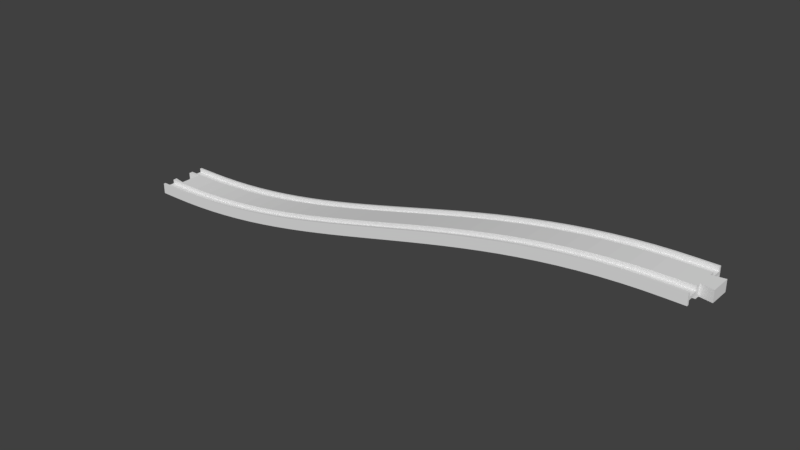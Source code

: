 # Source: slope.blend  (saved by Blender 2.78.0; exported with 4.5.12 LTS)
import bpy
from mathutils import Matrix  # noqa: F401  (used for matrix-valued properties, if any)

bpy.ops.wm.read_factory_settings(use_empty=True)
scene = bpy.context.scene
scene.name = 'Untitled'

# ---- collections
col_collection_1 = bpy.data.collections.new('Collection 1'); scene.collection.children.link(col_collection_1)

# ---- world
world_world = bpy.data.worlds.new('World'); scene.world = world_world
world_world.color = (0.05088, 0.05088, 0.05088)
world_world.use_sun_shadow = False
world_world.sun_shadow_jitter_overblur = 0.0
world_world.cycles.sampling_method = 'MANUAL'

# ---- meshes
me_cube_mesh_dat_055 = bpy.data.meshes.new('cube_mesh_dat.055')
me_cube_mesh_dat_055.from_pydata([(0.25, 9.5, 4.0), (0.25, 9.5, 1.0), (0.25, 17.5, 1.0), (0.25, 17.5, 4.0), (0.25, 19.0, 4.0), (0.25, 19.0, -4.0), (0.25, 17.5, -4.0), (0.25, 17.5, -1.0), (0.25, 9.5, -1.0), (0.25, 9.5, -4.0), (0.25, -9.5, -4.0), (0.25, -9.5, -1.0), (0.25, -17.5, -1.0), (0.25, -17.5, -4.0), (0.25, -19.0, -4.0), (0.25, -19.0, 4.0), (0.25, -17.5, 4.0), (0.25, -17.5, 1.0), (0.25, -9.5, 1.0), (0.25, -9.5, 4.0), (13.5, 9.5, 4.0), (13.5, 9.5, 1.0), (13.5, 17.5, 1.0), (13.5, 17.5, 4.0), (13.5, 19.0, 4.0), (13.5, 19.0, -4.0), (13.5, 17.5, -4.0), (13.5, 17.5, -1.0), (13.5, 9.5, -1.0), (13.5, 9.5, -4.0), (13.5, -9.5, -4.0), (13.5, -9.5, -1.0), (13.5, -17.5, -1.0), (13.5, -17.5, -4.0), (13.5, -19.0, -4.0), (13.5, -19.0, 4.0), (13.5, -17.5, 4.0), (13.5, -17.5, 1.0), (13.5, -9.5, 1.0), (13.5, -9.5, 4.0), (26.9, 9.5, 4.144), (26.98, 9.5, 1.145), (26.98, 17.5, 1.145), (26.9, 17.5, 4.144), (26.9, 19.0, 4.144), (27.1, 19.0, -3.854), (27.1, 17.5, -3.854), (27.02, 17.5, -0.8547), (27.02, 9.5, -0.8547), (27.1, 9.5, -3.854), (27.1, -9.5, -3.854), (27.02, -9.5, -0.8547), (27.02, -17.5, -0.8547), (27.1, -17.5, -3.854), (27.1, -19.0, -3.854), (26.9, -19.0, 4.144), (26.9, -17.5, 4.144), (26.98, -17.5, 1.145), (26.98, -9.5, 1.145), (26.9, -9.5, 4.144), (40.3, 9.5, 4.648), (40.45, 9.5, 1.652), (40.45, 17.5, 1.652), (40.3, 17.5, 4.648), (40.3, 19.0, 4.648), (40.7, 19.0, -3.342), (40.7, 17.5, -3.342), (40.55, 17.5, -0.3456), (40.55, 9.5, -0.3456), (40.7, 9.5, -3.342), (40.7, -9.5, -3.342), (40.55, -9.5, -0.3456), (40.55, -17.5, -0.3456), (40.7, -17.5, -3.342), (40.7, -19.0, -3.342), (40.3, -19.0, 4.648), (40.3, -17.5, 4.648), (40.45, -17.5, 1.652), (40.45, -9.5, 1.652), (40.3, -9.5, 4.648), (53.69, 9.5, 5.509), (53.92, 9.5, 2.518), (53.92, 17.5, 2.518), (53.69, 17.5, 5.509), (53.69, 19.0, 5.509), (54.31, 19.0, -2.467), (54.31, 17.5, -2.467), (54.08, 17.5, 0.5239), (54.08, 9.5, 0.5239), (54.31, 9.5, -2.467), (54.31, -9.5, -2.467), (54.08, -9.5, 0.5239), (54.08, -17.5, 0.5239), (54.31, -17.5, -2.467), (54.31, -19.0, -2.467), (53.69, -19.0, 5.509), (53.69, -17.5, 5.509), (53.92, -17.5, 2.518), (53.92, -9.5, 2.518), (53.69, -9.5, 5.509), (67.09, 9.5, 6.718), (67.4, 9.5, 3.733), (67.4, 17.5, 3.733), (67.09, 17.5, 6.718), (67.09, 19.0, 6.718), (67.91, 19.0, -1.24), (67.91, 17.5, -1.24), (67.6, 17.5, 1.744), (67.6, 9.5, 1.744), (67.91, 9.5, -1.24), (67.91, -9.5, -1.24), (67.6, -9.5, 1.744), (67.6, -17.5, 1.744), (67.91, -17.5, -1.24), (67.91, -19.0, -1.24), (67.09, -19.0, 6.718), (67.09, -17.5, 6.718), (67.4, -17.5, 3.733), (67.4, -9.5, 3.733), (67.09, -9.5, 6.718), (80.5, 9.5, 8.261), (80.87, 9.5, 5.285), (80.87, 17.5, 5.285), (80.5, 17.5, 8.261), (80.5, 19.0, 8.261), (81.5, 19.0, 0.3251), (81.5, 17.5, 0.3251), (81.13, 17.5, 3.301), (81.13, 9.5, 3.301), (81.5, 9.5, 0.3251), (81.5, -9.5, 0.3251), (81.13, -9.5, 3.301), (81.13, -17.5, 3.301), (81.5, -17.5, 0.3251), (81.5, -19.0, 0.3251), (80.5, -19.0, 8.261), (80.5, -17.5, 8.261), (80.87, -17.5, 5.285), (80.87, -9.5, 5.285), (80.5, -9.5, 8.261), (93.91, 9.5, 10.12), (94.35, 9.5, 7.156), (94.35, 17.5, 7.156), (93.91, 17.5, 10.12), (93.91, 19.0, 10.12), (95.09, 19.0, 2.211), (95.09, 17.5, 2.211), (94.65, 17.5, 5.178), (94.65, 9.5, 5.178), (95.09, 9.5, 2.211), (95.09, -9.5, 2.211), (94.65, -9.5, 5.178), (94.65, -17.5, 5.178), (95.09, -17.5, 2.211), (95.09, -19.0, 2.211), (93.91, -19.0, 10.12), (93.91, -17.5, 10.12), (94.35, -17.5, 7.156), (94.35, -9.5, 7.156), (93.91, -9.5, 10.12), (107.3, 9.5, 12.28), (107.8, 9.5, 9.324), (107.8, 17.5, 9.324), (107.3, 17.5, 12.28), (107.3, 19.0, 12.28), (108.7, 19.0, 4.396), (108.7, 17.5, 4.396), (108.2, 17.5, 7.353), (108.2, 9.5, 7.353), (108.7, 9.5, 4.396), (108.7, -9.5, 4.396), (108.2, -9.5, 7.353), (108.2, -17.5, 7.353), (108.7, -17.5, 4.396), (108.7, -19.0, 4.396), (107.3, -19.0, 12.28), (107.3, -17.5, 12.28), (107.8, -17.5, 9.324), (107.8, -9.5, 9.324), (107.3, -9.5, 12.28), (120.8, 9.5, 14.71), (121.3, 9.5, 11.77), (121.3, 17.5, 11.77), (120.8, 17.5, 14.71), (120.8, 19.0, 14.71), (122.2, 19.0, 6.856), (122.2, 17.5, 6.856), (121.7, 17.5, 9.803), (121.7, 9.5, 9.803), (122.2, 9.5, 6.856), (122.2, -9.5, 6.856), (121.7, -9.5, 9.803), (121.7, -17.5, 9.803), (122.2, -17.5, 6.856), (122.2, -19.0, 6.856), (120.8, -19.0, 14.71), (120.8, -17.5, 14.71), (121.3, -17.5, 11.77), (121.3, -9.5, 11.77), (120.8, -9.5, 14.71), (134.2, 9.5, 17.39), (134.8, 9.5, 14.46), (134.8, 17.5, 14.46), (134.2, 17.5, 17.39), (134.2, 19.0, 17.39), (135.8, 19.0, 9.562), (135.8, 17.5, 9.562), (135.2, 17.5, 12.5), (135.2, 9.5, 12.5), (135.8, 9.5, 9.562), (135.8, -9.5, 9.562), (135.2, -9.5, 12.5), (135.2, -17.5, 12.5), (135.8, -17.5, 9.562), (135.8, -19.0, 9.562), (134.2, -19.0, 17.39), (134.2, -17.5, 17.39), (134.8, -17.5, 14.46), (134.8, -9.5, 14.46), (134.2, -9.5, 17.39), (147.6, 9.5, 20.29), (148.3, 9.5, 17.36), (148.3, 17.5, 17.36), (147.6, 17.5, 20.29), (147.6, 19.0, 20.29), (149.4, 19.0, 12.48), (149.4, 17.5, 12.48), (148.7, 17.5, 15.41), (148.7, 9.5, 15.41), (149.4, 9.5, 12.48), (149.4, -9.5, 12.48), (148.7, -9.5, 15.41), (148.7, -17.5, 15.41), (149.4, -17.5, 12.48), (149.4, -19.0, 12.48), (147.6, -19.0, 20.29), (147.6, -17.5, 20.29), (148.3, -17.5, 17.36), (148.3, -9.5, 17.36), (147.6, -9.5, 20.29), (161.1, 9.5, 23.38), (161.8, 9.5, 20.46), (161.8, 17.5, 20.46), (161.1, 17.5, 23.38), (161.1, 19.0, 23.38), (162.9, 19.0, 15.59), (162.9, 17.5, 15.59), (162.2, 17.5, 18.51), (162.2, 9.5, 18.51), (162.9, 9.5, 15.59), (162.9, -9.5, 15.59), (162.2, -9.5, 18.51), (162.2, -17.5, 18.51), (162.9, -17.5, 15.59), (162.9, -19.0, 15.59), (161.1, -19.0, 23.38), (161.1, -17.5, 23.38), (161.8, -17.5, 20.46), (161.8, -9.5, 20.46), (161.1, -9.5, 23.38), (174.5, 9.5, 26.61), (175.3, 9.5, 23.7), (175.3, 17.5, 23.7), (174.5, 17.5, 26.61), (174.5, 19.0, 26.61), (176.5, 19.0, 18.84), (176.5, 17.5, 18.84), (175.7, 17.5, 21.76), (175.7, 9.5, 21.76), (176.5, 9.5, 18.84), (176.5, -9.5, 18.84), (175.7, -9.5, 21.76), (175.7, -17.5, 21.76), (176.5, -17.5, 18.84), (176.5, -19.0, 18.84), (174.5, -19.0, 26.61), (174.5, -17.5, 26.61), (175.3, -17.5, 23.7), (175.3, -9.5, 23.7), (174.5, -9.5, 26.61), (188.0, 9.5, 29.97), (188.8, 9.5, 27.06), (188.8, 17.5, 27.06), (188.0, 17.5, 29.97), (188.0, 19.0, 29.97), (190.0, 19.0, 22.21), (190.0, 17.5, 22.21), (189.2, 17.5, 25.12), (189.2, 9.5, 25.12), (190.0, 9.5, 22.21), (190.0, -9.5, 22.21), (189.2, -9.5, 25.12), (189.2, -17.5, 25.12), (190.0, -17.5, 22.21), (190.0, -19.0, 22.21), (188.0, -19.0, 29.97), (188.0, -17.5, 29.97), (188.8, -17.5, 27.06), (188.8, -9.5, 27.06), (188.0, -9.5, 29.97), (201.5, 9.5, 33.4), (202.3, 9.5, 30.49), (202.3, 17.5, 30.49), (201.5, 17.5, 33.4), (201.5, 19.0, 33.4), (203.5, 19.0, 25.65), (203.5, 17.5, 25.65), (202.7, 17.5, 28.56), (202.7, 9.5, 28.56), (203.5, 9.5, 25.65), (203.5, -9.5, 25.65), (202.7, -9.5, 28.56), (202.7, -17.5, 28.56), (203.5, -17.5, 25.65), (203.5, -19.0, 25.65), (201.5, -19.0, 33.4), (201.5, -17.5, 33.4), (202.3, -17.5, 30.49), (202.3, -9.5, 30.49), (201.5, -9.5, 33.4), (215.0, 9.5, 36.87), (215.8, 9.5, 33.97), (215.8, 17.5, 33.97), (215.0, 17.5, 36.87), (215.0, 19.0, 36.87), (217.0, 19.0, 29.13), (217.0, 17.5, 29.13), (216.2, 17.5, 32.03), (216.2, 9.5, 32.03), (217.0, 9.5, 29.13), (217.0, -9.5, 29.13), (216.2, -9.5, 32.03), (216.2, -17.5, 32.03), (217.0, -17.5, 29.13), (217.0, -19.0, 29.13), (215.0, -19.0, 36.87), (215.0, -17.5, 36.87), (215.8, -17.5, 33.97), (215.8, -9.5, 33.97), (215.0, -9.5, 36.87), (228.5, 9.5, 40.35), (229.3, 9.5, 37.44), (229.3, 17.5, 37.44), (228.5, 17.5, 40.35), (228.5, 19.0, 40.35), (230.5, 19.0, 32.6), (230.5, 17.5, 32.6), (229.7, 17.5, 35.51), (229.7, 9.5, 35.51), (230.5, 9.5, 32.6), (230.5, -9.5, 32.6), (229.7, -9.5, 35.51), (229.7, -17.5, 35.51), (230.5, -17.5, 32.6), (230.5, -19.0, 32.6), (228.5, -19.0, 40.35), (228.5, -17.5, 40.35), (229.3, -17.5, 37.44), (229.3, -9.5, 37.44), (228.5, -9.5, 40.35), (242.0, 9.5, 43.79), (242.8, 9.5, 40.88), (242.8, 17.5, 40.88), (242.0, 17.5, 43.79), (242.0, 19.0, 43.79), (244.0, 19.0, 36.03), (244.0, 17.5, 36.03), (243.2, 17.5, 38.94), (243.2, 9.5, 38.94), (244.0, 9.5, 36.03), (244.0, -9.5, 36.03), (243.2, -9.5, 38.94), (243.2, -17.5, 38.94), (244.0, -17.5, 36.03), (244.0, -19.0, 36.03), (242.0, -19.0, 43.79), (242.0, -17.5, 43.79), (242.8, -17.5, 40.88), (242.8, -9.5, 40.88), (242.0, -9.5, 43.79), (255.5, 9.5, 47.16), (256.3, 9.5, 44.24), (256.3, 17.5, 44.24), (255.5, 17.5, 47.16), (255.5, 19.0, 47.16), (257.5, 19.0, 39.39), (257.5, 17.5, 39.39), (256.7, 17.5, 42.3), (256.7, 9.5, 42.3), (257.5, 9.5, 39.39), (257.5, -9.5, 39.39), (256.7, -9.5, 42.3), (256.7, -17.5, 42.3), (257.5, -17.5, 39.39), (257.5, -19.0, 39.39), (255.5, -19.0, 47.16), (255.5, -17.5, 47.16), (256.3, -17.5, 44.24), (256.3, -9.5, 44.24), (255.5, -9.5, 47.16), (269.1, 9.5, 50.41), (269.8, 9.5, 47.49), (269.8, 17.5, 47.49), (269.1, 17.5, 50.41), (269.1, 19.0, 50.41), (270.9, 19.0, 42.62), (270.9, 17.5, 42.62), (270.2, 17.5, 45.54), (270.2, 9.5, 45.54), (270.9, 9.5, 42.62), (270.9, -9.5, 42.62), (270.2, -9.5, 45.54), (270.2, -17.5, 45.54), (270.9, -17.5, 42.62), (270.9, -19.0, 42.62), (269.1, -19.0, 50.41), (269.1, -17.5, 50.41), (269.8, -17.5, 47.49), (269.8, -9.5, 47.49), (269.1, -9.5, 50.41), (282.6, 9.5, 53.52), (283.3, 9.5, 50.59), (283.3, 17.5, 50.59), (282.6, 17.5, 53.52), (282.6, 19.0, 53.52), (284.4, 19.0, 45.71), (284.4, 17.5, 45.71), (283.7, 17.5, 48.64), (283.7, 9.5, 48.64), (284.4, 9.5, 45.71), (284.4, -9.5, 45.71), (283.7, -9.5, 48.64), (283.7, -17.5, 48.64), (284.4, -17.5, 45.71), (284.4, -19.0, 45.71), (282.6, -19.0, 53.52), (282.6, -17.5, 53.52), (283.3, -17.5, 50.59), (283.3, -9.5, 50.59), (282.6, -9.5, 53.52), (296.2, 9.5, 56.44), (296.8, 9.5, 53.5), (296.8, 17.5, 53.5), (296.2, 17.5, 56.44), (296.2, 19.0, 56.44), (297.8, 19.0, 48.61), (297.8, 17.5, 48.61), (297.2, 17.5, 51.54), (297.2, 9.5, 51.54), (297.8, 9.5, 48.61), (297.8, -9.5, 48.61), (297.2, -9.5, 51.54), (297.2, -17.5, 51.54), (297.8, -17.5, 48.61), (297.8, -19.0, 48.61), (296.2, -19.0, 56.44), (296.2, -17.5, 56.44), (296.8, -17.5, 53.5), (296.8, -9.5, 53.5), (296.2, -9.5, 56.44), (309.8, 9.5, 59.14), (310.3, 9.5, 56.2), (310.3, 17.5, 56.2), (309.8, 17.5, 59.14), (309.8, 19.0, 59.14), (311.2, 19.0, 51.29), (311.2, 17.5, 51.29), (310.7, 17.5, 54.23), (310.7, 9.5, 54.23), (311.2, 9.5, 51.29), (311.2, -9.5, 51.29), (310.7, -9.5, 54.23), (310.7, -17.5, 54.23), (311.2, -17.5, 51.29), (311.2, -19.0, 51.29), (309.8, -19.0, 59.14), (309.8, -17.5, 59.14), (310.3, -17.5, 56.2), (310.3, -9.5, 56.2), (309.8, -9.5, 59.14), (323.3, 9.5, 61.6), (323.8, 9.5, 58.65), (323.8, 17.5, 58.65), (323.3, 17.5, 61.6), (323.3, 19.0, 61.6), (324.7, 19.0, 53.72), (324.7, 17.5, 53.72), (324.2, 17.5, 56.68), (324.2, 9.5, 56.68), (324.7, 9.5, 53.72), (324.7, -9.5, 53.72), (324.2, -9.5, 56.68), (324.2, -17.5, 56.68), (324.7, -17.5, 53.72), (324.7, -19.0, 53.72), (323.3, -19.0, 61.6), (323.3, -17.5, 61.6), (323.8, -17.5, 58.65), (323.8, -9.5, 58.65), (323.3, -9.5, 61.6), (336.9, 9.5, 63.79), (337.4, 9.5, 60.82), (337.4, 17.5, 60.82), (336.9, 17.5, 63.79), (336.9, 19.0, 63.79), (338.1, 19.0, 55.88), (338.1, 17.5, 55.88), (337.6, 17.5, 58.84), (337.6, 9.5, 58.84), (338.1, 9.5, 55.88), (338.1, -9.5, 55.88), (337.6, -9.5, 58.84), (337.6, -17.5, 58.84), (338.1, -17.5, 55.88), (338.1, -19.0, 55.88), (336.9, -19.0, 63.79), (336.9, -17.5, 63.79), (337.4, -17.5, 60.82), (337.4, -9.5, 60.82), (336.9, -9.5, 63.79), (350.5, 9.5, 65.67), (350.9, 9.5, 62.7), (350.9, 17.5, 62.7), (350.5, 17.5, 65.67), (350.5, 19.0, 65.67), (351.5, 19.0, 57.74), (351.5, 17.5, 57.74), (351.1, 17.5, 60.71), (351.1, 9.5, 60.71), (351.5, 9.5, 57.74), (351.5, -9.5, 57.74), (351.1, -9.5, 60.71), (351.1, -17.5, 60.71), (351.5, -17.5, 57.74), (351.5, -19.0, 57.74), (350.5, -19.0, 65.67), (350.5, -17.5, 65.67), (350.9, -17.5, 62.7), (350.9, -9.5, 62.7), (350.5, -9.5, 65.67), (364.1, 9.5, 67.24), (364.4, 9.5, 64.26), (364.4, 17.5, 64.26), (364.1, 17.5, 67.24), (364.1, 19.0, 67.24), (364.9, 19.0, 59.28), (364.9, 17.5, 59.28), (364.6, 17.5, 62.27), (364.6, 9.5, 62.27), (364.9, 9.5, 59.28), (364.9, -9.5, 59.28), (364.6, -9.5, 62.27), (364.6, -17.5, 62.27), (364.9, -17.5, 59.28), (364.9, -19.0, 59.28), (364.1, -19.0, 67.24), (364.1, -17.5, 67.24), (364.4, -17.5, 64.26), (364.4, -9.5, 64.26), (364.1, -9.5, 67.24), (377.7, 9.5, 68.47), (377.9, 9.5, 65.48), (377.9, 17.5, 65.48), (377.7, 17.5, 68.47), (377.7, 19.0, 68.47), (378.3, 19.0, 60.49), (378.3, 17.5, 60.49), (378.1, 17.5, 63.48), (378.1, 9.5, 63.48), (378.3, 9.5, 60.49), (378.3, -9.5, 60.49), (378.1, -9.5, 63.48), (378.1, -17.5, 63.48), (378.3, -17.5, 60.49), (378.3, -19.0, 60.49), (377.7, -19.0, 68.47), (377.7, -17.5, 68.47), (377.9, -17.5, 65.48), (377.9, -9.5, 65.48), (377.7, -9.5, 68.47), (391.3, 9.5, 69.34), (391.4, 9.5, 66.35), (391.4, 17.5, 66.35), (391.3, 17.5, 69.34), (391.3, 19.0, 69.34), (391.7, 19.0, 61.35), (391.7, 17.5, 61.35), (391.6, 17.5, 64.35), (391.6, 9.5, 64.35), (391.7, 9.5, 61.35), (391.7, -9.5, 61.35), (391.6, -9.5, 64.35), (391.6, -17.5, 64.35), (391.7, -17.5, 61.35), (391.7, -19.0, 61.35), (391.3, -19.0, 69.34), (391.3, -17.5, 69.34), (391.4, -17.5, 66.35), (391.4, -9.5, 66.35), (391.3, -9.5, 69.34), (404.9, 9.5, 69.85), (405.0, 9.5, 66.85), (405.0, 17.5, 66.85), (404.9, 17.5, 69.85), (404.9, 19.0, 69.85), (405.1, 19.0, 61.86), (405.1, 17.5, 61.86), (405.0, 17.5, 64.86), (405.0, 9.5, 64.86), (405.1, 9.5, 61.86), (405.1, -9.5, 61.86), (405.0, -9.5, 64.86), (405.0, -17.5, 64.86), (405.1, -17.5, 61.86), (405.1, -19.0, 61.86), (404.9, -19.0, 69.85), (404.9, -17.5, 69.85), (405.0, -17.5, 66.85), (405.0, -9.5, 66.85), (404.9, -9.5, 69.85), (418.5, 9.5, 70.0), (418.5, 9.5, 67.0), (418.5, 17.5, 67.0), (418.5, 17.5, 70.0), (418.5, 19.0, 70.0), (418.5, 19.0, 62.0), (418.5, 17.5, 62.0), (418.5, 17.5, 65.0), (418.5, 9.5, 65.0), (418.5, 9.5, 62.0), (418.5, -9.5, 62.0), (418.5, -9.5, 65.0), (418.5, -17.5, 65.0), (418.5, -17.5, 62.0), (418.5, -19.0, 62.0), (418.5, -19.0, 70.0), (418.5, -17.5, 70.0), (418.5, -17.5, 67.0), (418.5, -9.5, 67.0), (418.5, -9.5, 70.0), (431.8, 9.5, 70.0), (431.8, 9.5, 67.0), (431.8, 17.5, 67.0), (431.8, 17.5, 70.0), (431.8, 19.0, 70.0), (431.8, 19.0, 62.0), (431.8, 17.5, 62.0), (431.8, 17.5, 65.0), (431.8, 9.5, 65.0), (431.8, 9.5, 62.0), (431.8, -9.5, 62.0), (431.8, -9.5, 65.0), (431.8, -17.5, 65.0), (431.8, -17.5, 62.0), (431.8, -19.0, 62.0), (431.8, -19.0, 70.0), (431.8, -17.5, 70.0), (431.8, -17.5, 67.0), (431.8, -9.5, 67.0), (431.8, -9.5, 70.0), (0.25, -6.5, -4.0), (0.25, -6.5, 4.0), (0.25, 6.5, 4.0), (0.25, 6.5, -4.0), (9.25, 8.0, -4.0), (9.25, -8.0, -4.0), (9.25, 8.0, 4.0), (9.25, -8.0, 4.0), (431.8, 6.0, 62.0), (431.8, 6.0, 70.0), (431.8, -6.0, 62.0), (431.8, -6.0, 70.0), (440.8, 7.5, 70.0), (440.8, 7.5, 62.0), (440.8, -7.5, 62.0), (440.8, -7.5, 70.0)], [], [(0, 20, 21, 1), (1, 21, 22, 2), (2, 22, 23, 3), (3, 23, 24, 4), (4, 24, 25, 5), (5, 25, 26, 6), (6, 26, 27, 7), (7, 27, 28, 8), (8, 28, 29, 9), (10, 30, 31, 11), (11, 31, 32, 12), (12, 32, 33, 13), (13, 33, 34, 14), (14, 34, 35, 15), (15, 35, 36, 16), (16, 36, 37, 17), (17, 37, 38, 18), (18, 38, 39, 19), (660, 665, 664, 663, 9, 29, 30, 10), (20, 40, 41, 21), (21, 41, 42, 22), (22, 42, 43, 23), (23, 43, 44, 24), (24, 44, 45, 25), (25, 45, 46, 26), (26, 46, 47, 27), (27, 47, 48, 28), (28, 48, 49, 29), (29, 49, 50, 30), (30, 50, 51, 31), (31, 51, 52, 32), (32, 52, 53, 33), (33, 53, 54, 34), (34, 54, 55, 35), (35, 55, 56, 36), (36, 56, 57, 37), (37, 57, 58, 38), (38, 58, 59, 39), (39, 59, 40, 20), (40, 60, 61, 41), (41, 61, 62, 42), (42, 62, 63, 43), (43, 63, 64, 44), (44, 64, 65, 45), (45, 65, 66, 46), (46, 66, 67, 47), (47, 67, 68, 48), (48, 68, 69, 49), (49, 69, 70, 50), (50, 70, 71, 51), (51, 71, 72, 52), (52, 72, 73, 53), (53, 73, 74, 54), (54, 74, 75, 55), (55, 75, 76, 56), (56, 76, 77, 57), (57, 77, 78, 58), (58, 78, 79, 59), (59, 79, 60, 40), (60, 80, 81, 61), (61, 81, 82, 62), (62, 82, 83, 63), (63, 83, 84, 64), (64, 84, 85, 65), (65, 85, 86, 66), (66, 86, 87, 67), (67, 87, 88, 68), (68, 88, 89, 69), (69, 89, 90, 70), (70, 90, 91, 71), (71, 91, 92, 72), (72, 92, 93, 73), (73, 93, 94, 74), (74, 94, 95, 75), (75, 95, 96, 76), (76, 96, 97, 77), (77, 97, 98, 78), (78, 98, 99, 79), (79, 99, 80, 60), (80, 100, 101, 81), (81, 101, 102, 82), (82, 102, 103, 83), (83, 103, 104, 84), (84, 104, 105, 85), (85, 105, 106, 86), (86, 106, 107, 87), (87, 107, 108, 88), (88, 108, 109, 89), (89, 109, 110, 90), (90, 110, 111, 91), (91, 111, 112, 92), (92, 112, 113, 93), (93, 113, 114, 94), (94, 114, 115, 95), (95, 115, 116, 96), (96, 116, 117, 97), (97, 117, 118, 98), (98, 118, 119, 99), (99, 119, 100, 80), (100, 120, 121, 101), (101, 121, 122, 102), (102, 122, 123, 103), (103, 123, 124, 104), (104, 124, 125, 105), (105, 125, 126, 106), (106, 126, 127, 107), (107, 127, 128, 108), (108, 128, 129, 109), (109, 129, 130, 110), (110, 130, 131, 111), (111, 131, 132, 112), (112, 132, 133, 113), (113, 133, 134, 114), (114, 134, 135, 115), (115, 135, 136, 116), (116, 136, 137, 117), (117, 137, 138, 118), (118, 138, 139, 119), (119, 139, 120, 100), (120, 140, 141, 121), (121, 141, 142, 122), (122, 142, 143, 123), (123, 143, 144, 124), (124, 144, 145, 125), (125, 145, 146, 126), (126, 146, 147, 127), (127, 147, 148, 128), (128, 148, 149, 129), (129, 149, 150, 130), (130, 150, 151, 131), (131, 151, 152, 132), (132, 152, 153, 133), (133, 153, 154, 134), (134, 154, 155, 135), (135, 155, 156, 136), (136, 156, 157, 137), (137, 157, 158, 138), (138, 158, 159, 139), (139, 159, 140, 120), (140, 160, 161, 141), (141, 161, 162, 142), (142, 162, 163, 143), (143, 163, 164, 144), (144, 164, 165, 145), (145, 165, 166, 146), (146, 166, 167, 147), (147, 167, 168, 148), (148, 168, 169, 149), (149, 169, 170, 150), (150, 170, 171, 151), (151, 171, 172, 152), (152, 172, 173, 153), (153, 173, 174, 154), (154, 174, 175, 155), (155, 175, 176, 156), (156, 176, 177, 157), (157, 177, 178, 158), (158, 178, 179, 159), (159, 179, 160, 140), (160, 180, 181, 161), (161, 181, 182, 162), (162, 182, 183, 163), (163, 183, 184, 164), (164, 184, 185, 165), (165, 185, 186, 166), (166, 186, 187, 167), (167, 187, 188, 168), (168, 188, 189, 169), (169, 189, 190, 170), (170, 190, 191, 171), (171, 191, 192, 172), (172, 192, 193, 173), (173, 193, 194, 174), (174, 194, 195, 175), (175, 195, 196, 176), (176, 196, 197, 177), (177, 197, 198, 178), (178, 198, 199, 179), (179, 199, 180, 160), (180, 200, 201, 181), (181, 201, 202, 182), (182, 202, 203, 183), (183, 203, 204, 184), (184, 204, 205, 185), (185, 205, 206, 186), (186, 206, 207, 187), (187, 207, 208, 188), (188, 208, 209, 189), (189, 209, 210, 190), (190, 210, 211, 191), (191, 211, 212, 192), (192, 212, 213, 193), (193, 213, 214, 194), (194, 214, 215, 195), (195, 215, 216, 196), (196, 216, 217, 197), (197, 217, 218, 198), (198, 218, 219, 199), (199, 219, 200, 180), (200, 220, 221, 201), (201, 221, 222, 202), (202, 222, 223, 203), (203, 223, 224, 204), (204, 224, 225, 205), (205, 225, 226, 206), (206, 226, 227, 207), (207, 227, 228, 208), (208, 228, 229, 209), (209, 229, 230, 210), (210, 230, 231, 211), (211, 231, 232, 212), (212, 232, 233, 213), (213, 233, 234, 214), (214, 234, 235, 215), (215, 235, 236, 216), (216, 236, 237, 217), (217, 237, 238, 218), (218, 238, 239, 219), (219, 239, 220, 200), (220, 240, 241, 221), (221, 241, 242, 222), (222, 242, 243, 223), (223, 243, 244, 224), (224, 244, 245, 225), (225, 245, 246, 226), (226, 246, 247, 227), (227, 247, 248, 228), (228, 248, 249, 229), (229, 249, 250, 230), (230, 250, 251, 231), (231, 251, 252, 232), (232, 252, 253, 233), (233, 253, 254, 234), (234, 254, 255, 235), (235, 255, 256, 236), (236, 256, 257, 237), (237, 257, 258, 238), (238, 258, 259, 239), (239, 259, 240, 220), (240, 260, 261, 241), (241, 261, 262, 242), (242, 262, 263, 243), (243, 263, 264, 244), (244, 264, 265, 245), (245, 265, 266, 246), (246, 266, 267, 247), (247, 267, 268, 248), (248, 268, 269, 249), (249, 269, 270, 250), (250, 270, 271, 251), (251, 271, 272, 252), (252, 272, 273, 253), (253, 273, 274, 254), (254, 274, 275, 255), (255, 275, 276, 256), (256, 276, 277, 257), (257, 277, 278, 258), (258, 278, 279, 259), (259, 279, 260, 240), (260, 280, 281, 261), (261, 281, 282, 262), (262, 282, 283, 263), (263, 283, 284, 264), (264, 284, 285, 265), (265, 285, 286, 266), (266, 286, 287, 267), (267, 287, 288, 268), (268, 288, 289, 269), (269, 289, 290, 270), (270, 290, 291, 271), (271, 291, 292, 272), (272, 292, 293, 273), (273, 293, 294, 274), (274, 294, 295, 275), (275, 295, 296, 276), (276, 296, 297, 277), (277, 297, 298, 278), (278, 298, 299, 279), (279, 299, 280, 260), (280, 300, 301, 281), (281, 301, 302, 282), (282, 302, 303, 283), (283, 303, 304, 284), (284, 304, 305, 285), (285, 305, 306, 286), (286, 306, 307, 287), (287, 307, 308, 288), (288, 308, 309, 289), (289, 309, 310, 290), (290, 310, 311, 291), (291, 311, 312, 292), (292, 312, 313, 293), (293, 313, 314, 294), (294, 314, 315, 295), (295, 315, 316, 296), (296, 316, 317, 297), (297, 317, 318, 298), (298, 318, 319, 299), (299, 319, 300, 280), (300, 320, 321, 301), (301, 321, 322, 302), (302, 322, 323, 303), (303, 323, 324, 304), (304, 324, 325, 305), (305, 325, 326, 306), (306, 326, 327, 307), (307, 327, 328, 308), (308, 328, 329, 309), (309, 329, 330, 310), (310, 330, 331, 311), (311, 331, 332, 312), (312, 332, 333, 313), (313, 333, 334, 314), (314, 334, 335, 315), (315, 335, 336, 316), (316, 336, 337, 317), (317, 337, 338, 318), (318, 338, 339, 319), (319, 339, 320, 300), (320, 340, 341, 321), (321, 341, 342, 322), (322, 342, 343, 323), (323, 343, 344, 324), (324, 344, 345, 325), (325, 345, 346, 326), (326, 346, 347, 327), (327, 347, 348, 328), (328, 348, 349, 329), (329, 349, 350, 330), (330, 350, 351, 331), (331, 351, 352, 332), (332, 352, 353, 333), (333, 353, 354, 334), (334, 354, 355, 335), (335, 355, 356, 336), (336, 356, 357, 337), (337, 357, 358, 338), (338, 358, 359, 339), (339, 359, 340, 320), (340, 360, 361, 341), (341, 361, 362, 342), (342, 362, 363, 343), (343, 363, 364, 344), (344, 364, 365, 345), (345, 365, 366, 346), (346, 366, 367, 347), (347, 367, 368, 348), (348, 368, 369, 349), (349, 369, 370, 350), (350, 370, 371, 351), (351, 371, 372, 352), (352, 372, 373, 353), (353, 373, 374, 354), (354, 374, 375, 355), (355, 375, 376, 356), (356, 376, 377, 357), (357, 377, 378, 358), (358, 378, 379, 359), (359, 379, 360, 340), (360, 380, 381, 361), (361, 381, 382, 362), (362, 382, 383, 363), (363, 383, 384, 364), (364, 384, 385, 365), (365, 385, 386, 366), (366, 386, 387, 367), (367, 387, 388, 368), (368, 388, 389, 369), (369, 389, 390, 370), (370, 390, 391, 371), (371, 391, 392, 372), (372, 392, 393, 373), (373, 393, 394, 374), (374, 394, 395, 375), (375, 395, 396, 376), (376, 396, 397, 377), (377, 397, 398, 378), (378, 398, 399, 379), (379, 399, 380, 360), (380, 400, 401, 381), (381, 401, 402, 382), (382, 402, 403, 383), (383, 403, 404, 384), (384, 404, 405, 385), (385, 405, 406, 386), (386, 406, 407, 387), (387, 407, 408, 388), (388, 408, 409, 389), (389, 409, 410, 390), (390, 410, 411, 391), (391, 411, 412, 392), (392, 412, 413, 393), (393, 413, 414, 394), (394, 414, 415, 395), (395, 415, 416, 396), (396, 416, 417, 397), (397, 417, 418, 398), (398, 418, 419, 399), (399, 419, 400, 380), (400, 420, 421, 401), (401, 421, 422, 402), (402, 422, 423, 403), (403, 423, 424, 404), (404, 424, 425, 405), (405, 425, 426, 406), (406, 426, 427, 407), (407, 427, 428, 408), (408, 428, 429, 409), (409, 429, 430, 410), (410, 430, 431, 411), (411, 431, 432, 412), (412, 432, 433, 413), (413, 433, 434, 414), (414, 434, 435, 415), (415, 435, 436, 416), (416, 436, 437, 417), (417, 437, 438, 418), (418, 438, 439, 419), (419, 439, 420, 400), (420, 440, 441, 421), (421, 441, 442, 422), (422, 442, 443, 423), (423, 443, 444, 424), (424, 444, 445, 425), (425, 445, 446, 426), (426, 446, 447, 427), (427, 447, 448, 428), (428, 448, 449, 429), (429, 449, 450, 430), (430, 450, 451, 431), (431, 451, 452, 432), (432, 452, 453, 433), (433, 453, 454, 434), (434, 454, 455, 435), (435, 455, 456, 436), (436, 456, 457, 437), (437, 457, 458, 438), (438, 458, 459, 439), (439, 459, 440, 420), (440, 460, 461, 441), (441, 461, 462, 442), (442, 462, 463, 443), (443, 463, 464, 444), (444, 464, 465, 445), (445, 465, 466, 446), (446, 466, 467, 447), (447, 467, 468, 448), (448, 468, 469, 449), (449, 469, 470, 450), (450, 470, 471, 451), (451, 471, 472, 452), (452, 472, 473, 453), (453, 473, 474, 454), (454, 474, 475, 455), (455, 475, 476, 456), (456, 476, 477, 457), (457, 477, 478, 458), (458, 478, 479, 459), (459, 479, 460, 440), (460, 480, 481, 461), (461, 481, 482, 462), (462, 482, 483, 463), (463, 483, 484, 464), (464, 484, 485, 465), (465, 485, 486, 466), (466, 486, 487, 467), (467, 487, 488, 468), (468, 488, 489, 469), (469, 489, 490, 470), (470, 490, 491, 471), (471, 491, 492, 472), (472, 492, 493, 473), (473, 493, 494, 474), (474, 494, 495, 475), (475, 495, 496, 476), (476, 496, 497, 477), (477, 497, 498, 478), (478, 498, 499, 479), (479, 499, 480, 460), (480, 500, 501, 481), (481, 501, 502, 482), (482, 502, 503, 483), (483, 503, 504, 484), (484, 504, 505, 485), (485, 505, 506, 486), (486, 506, 507, 487), (487, 507, 508, 488), (488, 508, 509, 489), (489, 509, 510, 490), (490, 510, 511, 491), (491, 511, 512, 492), (492, 512, 513, 493), (493, 513, 514, 494), (494, 514, 515, 495), (495, 515, 516, 496), (496, 516, 517, 497), (497, 517, 518, 498), (498, 518, 519, 499), (499, 519, 500, 480), (500, 520, 521, 501), (501, 521, 522, 502), (502, 522, 523, 503), (503, 523, 524, 504), (504, 524, 525, 505), (505, 525, 526, 506), (506, 526, 527, 507), (507, 527, 528, 508), (508, 528, 529, 509), (509, 529, 530, 510), (510, 530, 531, 511), (511, 531, 532, 512), (512, 532, 533, 513), (513, 533, 534, 514), (514, 534, 535, 515), (515, 535, 536, 516), (516, 536, 537, 517), (517, 537, 538, 518), (518, 538, 539, 519), (519, 539, 520, 500), (520, 540, 541, 521), (521, 541, 542, 522), (522, 542, 543, 523), (523, 543, 544, 524), (524, 544, 545, 525), (525, 545, 546, 526), (526, 546, 547, 527), (527, 547, 548, 528), (528, 548, 549, 529), (529, 549, 550, 530), (530, 550, 551, 531), (531, 551, 552, 532), (532, 552, 553, 533), (533, 553, 554, 534), (534, 554, 555, 535), (535, 555, 556, 536), (536, 556, 557, 537), (537, 557, 558, 538), (538, 558, 559, 539), (539, 559, 540, 520), (540, 560, 561, 541), (541, 561, 562, 542), (542, 562, 563, 543), (543, 563, 564, 544), (544, 564, 565, 545), (545, 565, 566, 546), (546, 566, 567, 547), (547, 567, 568, 548), (548, 568, 569, 549), (549, 569, 570, 550), (550, 570, 571, 551), (551, 571, 572, 552), (552, 572, 573, 553), (553, 573, 574, 554), (554, 574, 575, 555), (555, 575, 576, 556), (556, 576, 577, 557), (557, 577, 578, 558), (558, 578, 579, 559), (559, 579, 560, 540), (560, 580, 581, 561), (561, 581, 582, 562), (562, 582, 583, 563), (563, 583, 584, 564), (564, 584, 585, 565), (565, 585, 586, 566), (566, 586, 587, 567), (567, 587, 588, 568), (568, 588, 589, 569), (569, 589, 590, 570), (570, 590, 591, 571), (571, 591, 592, 572), (572, 592, 593, 573), (573, 593, 594, 574), (574, 594, 595, 575), (575, 595, 596, 576), (576, 596, 597, 577), (577, 597, 598, 578), (578, 598, 599, 579), (579, 599, 580, 560), (580, 600, 601, 581), (581, 601, 602, 582), (582, 602, 603, 583), (583, 603, 604, 584), (584, 604, 605, 585), (585, 605, 606, 586), (586, 606, 607, 587), (587, 607, 608, 588), (588, 608, 609, 589), (589, 609, 610, 590), (590, 610, 611, 591), (591, 611, 612, 592), (592, 612, 613, 593), (593, 613, 614, 594), (594, 614, 615, 595), (595, 615, 616, 596), (596, 616, 617, 597), (597, 617, 618, 598), (598, 618, 619, 599), (599, 619, 600, 580), (600, 620, 621, 601), (601, 621, 622, 602), (602, 622, 623, 603), (603, 623, 624, 604), (604, 624, 625, 605), (605, 625, 626, 606), (606, 626, 627, 607), (607, 627, 628, 608), (608, 628, 629, 609), (609, 629, 630, 610), (610, 630, 631, 611), (611, 631, 632, 612), (612, 632, 633, 613), (613, 633, 634, 614), (614, 634, 635, 615), (615, 635, 636, 616), (616, 636, 637, 617), (617, 637, 638, 618), (618, 638, 639, 619), (619, 639, 620, 600), (620, 640, 641, 621), (621, 641, 642, 622), (622, 642, 643, 623), (623, 643, 644, 624), (624, 644, 645, 625), (625, 645, 646, 626), (626, 646, 647, 627), (627, 647, 648, 628), (628, 648, 649, 629), (630, 650, 651, 631), (631, 651, 652, 632), (632, 652, 653, 633), (633, 653, 654, 634), (634, 654, 655, 635), (635, 655, 656, 636), (636, 656, 657, 637), (637, 657, 658, 638), (638, 658, 659, 639), (668, 673, 674, 670, 650, 630, 629, 649), (16, 17, 18, 19, 661, 660, 10, 11, 12, 13, 14, 15), (665, 667, 666, 664), (663, 662, 0, 1, 2, 3, 4, 5, 6, 7, 8, 9), (660, 661, 667, 665), (662, 663, 664, 666), (662, 666, 667, 661, 19, 39, 20, 0), (648, 647, 646, 645, 644, 643, 642, 641, 640, 669, 668, 649), (673, 672, 675, 674), (671, 670, 674, 675), (670, 671, 659, 658, 657, 656, 655, 654, 653, 652, 651, 650), (668, 669, 672, 673), (671, 675, 672, 669, 640, 620, 639, 659)])
me_cube_mesh_dat_055.use_remesh_preserve_volume = False
me_cube_mesh_dat_055.use_remesh_preserve_attributes = False
me_cube_mesh_dat_055.use_mirror_vertex_groups = False
me_cube_mesh_dat_055.update()

# ---- objects
ob_slope = bpy.data.objects.new('Slope', me_cube_mesh_dat_055)

# ---- transforms, parenting, visibility, modifiers, constraints
ob_slope.location = (0.0, 0.0, 0.0)
ob_slope.lineart.crease_threshold = 0.0

# ---- collection membership
col_collection_1.objects.link(ob_slope)

# ---- scene / render settings (as saved in the file)
scene.frame_start = 1; scene.frame_end = 250; scene.frame_set(11)
scene.render.engine = 'BLENDER_EEVEE_NEXT'
scene.render.resolution_percentage = 50
scene.render.dither_intensity = 0.0
scene.cycles.use_denoising = False
scene.cycles.samples = 128
scene.cycles.sampling_pattern = 'TABULATED_SOBOL'
scene.cycles.light_sampling_threshold = 0.0
scene.cycles.use_adaptive_sampling = False
scene.cycles.use_light_tree = False
scene.cycles.blur_glossy = 0.0
scene.cycles.sample_clamp_indirect = 0.0
scene.view_settings.view_transform = 'Standard'
scene.unit_settings.scale_length = 0.001
bpy.context.view_layer.update()

# ---- added for rendering (the .blend has no active camera and no usable light): camera, sun
cam_auto = bpy.data.cameras.new('AutoCamera')
cam_auto.lens = 50.0
cam_auto.sensor_width = 36.0
cam_auto.clip_end = 7279.1
ob_auto_camera = bpy.data.objects.new('AutoCamera', cam_auto)
scene.collection.objects.link(ob_auto_camera)
ob_auto_camera.location = (635.265, -497.718, 364.812)
ob_auto_camera.rotation_euler = (1.09748, -7.21219e-08, 0.694738)
scene.camera = ob_auto_camera
light_auto_sun = bpy.data.lights.new('AutoSun', 'SUN')
light_auto_sun.energy = 3.0
light_auto_sun.angle = 0.0523599
ob_auto_sun = bpy.data.objects.new('AutoSun', light_auto_sun)
scene.collection.objects.link(ob_auto_sun)
ob_auto_sun.rotation_euler = (0.872665, 0.174533, 0.523599)
bpy.context.view_layer.update()
